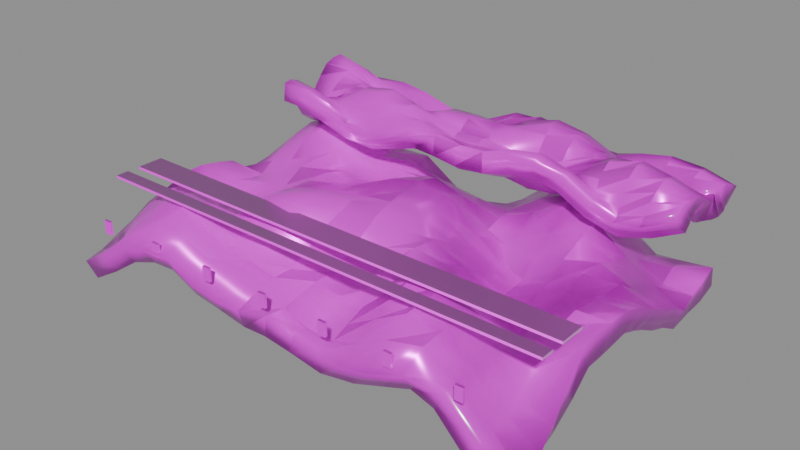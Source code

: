 # Source: model.blend  (saved by Blender 4.5.92; exported with 4.5.12 LTS)
import bpy
from mathutils import Matrix  # noqa: F401  (used for matrix-valued properties, if any)

bpy.ops.wm.read_factory_settings(use_empty=True)
scene = bpy.context.scene
scene.name = 'Empty'

# ---- collections
col_ast_24_003____c = bpy.data.collections.new('AST_24_003_窗帘_C'); scene.collection.children.link(col_ast_24_003____c)

# ---- images (referenced by path relative to the original .blend; pixels are not part of the script)
import os
ASSET_DIR = os.environ.get("B2B_ASSET_DIR", "")  # directory of the original .blend (textures are referenced by path, not embedded)
HERE = os.path.dirname(os.path.abspath(__file__))  # packed textures are extracted next to this script under _unpacked/

def load_image(name, relpath, width, height, colorspace="sRGB"):
    """Load a texture the original file referenced (path relative to the .blend, or extracted next to this script)."""
    p = next((c for c in (os.path.join(HERE, relpath), os.path.join(ASSET_DIR, relpath)) if relpath and os.path.exists(c)), "")
    if p:
        img = bpy.data.images.load(p, check_existing=True)
        img.name = name
    else:  # same state as the original file: an image datablock whose file is absent (Cycles renders it pink)
        img = bpy.data.images.new(name, width, height)
        img.source = "FILE"
        img.filepath = "//" + (relpath or name)
    img.colorspace_settings.name = colorspace
    return img
img_painted_wood_basecolor_png = load_image('painted_wood_basecolor.png', 'painted_wood_basecolor.png', 1024, 1024, 'sRGB')
img_painted_wood_ao_png = load_image('painted_wood_ao.png', 'painted_wood_ao.png', 1024, 1024, 'Non-Color')
img_painted_wood_roughness_png = load_image('painted_wood_roughness.png', 'painted_wood_roughness.png', 1024, 1024, 'Non-Color')
img_painted_wood_metallic_png = load_image('painted_wood_metallic.png', 'painted_wood_metallic.png', 1024, 1024, 'Non-Color')
img_painted_wood_specular_png = load_image('painted_wood_specular.png', 'painted_wood_specular.png', 1024, 1024, 'Non-Color')
img_painted_wood_normal_png = load_image('painted_wood_normal.png', 'painted_wood_normal.png', 1024, 1024, 'Non-Color')
img_painted_wood_height_png = load_image('painted_wood_height.png', 'painted_wood_height.png', 1024, 1024, 'Non-Color')
img_painted_wood_displacement_png = load_image('painted_wood_displacement.png', 'painted_wood_displacement.png', 1024, 1024, 'Non-Color')
img_linen_fabric_basecolor_png = load_image('linen_fabric_basecolor.png', 'linen_fabric_basecolor.png', 1024, 1024, 'sRGB')
img_linen_fabric_ao_png = load_image('linen_fabric_ao.png', 'linen_fabric_ao.png', 1024, 1024, 'Non-Color')
img_linen_fabric_roughness_png = load_image('linen_fabric_roughness.png', 'linen_fabric_roughness.png', 1024, 1024, 'Non-Color')
img_linen_fabric_metallic_png = load_image('linen_fabric_metallic.png', 'linen_fabric_metallic.png', 1024, 1024, 'Non-Color')
img_linen_fabric_specular_png = load_image('linen_fabric_specular.png', 'linen_fabric_specular.png', 1024, 1024, 'Non-Color')
img_linen_fabric_normal_png = load_image('linen_fabric_normal.png', 'linen_fabric_normal.png', 1024, 1024, 'Non-Color')
img_linen_fabric_height_png = load_image('linen_fabric_height.png', 'linen_fabric_height.png', 1024, 1024, 'Non-Color')
img_linen_fabric_displacement_png = load_image('linen_fabric_displacement.png', 'linen_fabric_displacement.png', 1024, 1024, 'Non-Color')

# ---- materials (node trees are filled in below, after node groups)
mat_painted_wood = bpy.data.materials.new('painted_wood')
mat_painted_wood.diffuse_color = (0.6, 0.6, 0.6, 1.0)
mat_linen_fabric = bpy.data.materials.new('linen_fabric')
mat_linen_fabric.diffuse_color = (0.6, 0.6, 0.6, 1.0)

# ---- material node trees
mat_painted_wood.use_nodes = True; mat_painted_wood.node_tree.nodes.clear()
_N = mat_painted_wood.node_tree.nodes; _L = mat_painted_wood.node_tree.links
n0 = _N.new('ShaderNodeOutputMaterial'); n0.name = 'Material Output'; n0.location = (1100, 0)
n1 = _N.new('ShaderNodeBsdfPrincipled'); n1.name = 'Principled BSDF'; n1.location = (760, 0)
n1.inputs[19].default_value = 0.38
n1.inputs[20].default_value = 0.12
n2 = _N.new('ShaderNodeNewGeometry'); n2.name = 'Geometry'; n2.location = (-1300, 0)
n3 = _N.new('ShaderNodeVectorMath'); n3.name = 'Vector Math'; n3.location = (-1080, 0)
n3.operation = 'SCALE'
n3.inputs[3].default_value = 1.8
n4 = _N.new('ShaderNodeTexImage'); n4.name = 'Image Texture'; n4.location = (-820, 520)
n4.label = 'basecolor'
n4.image = img_painted_wood_basecolor_png
n4.projection = 'BOX'
n4.projection_blend = 0.15
n5 = _N.new('ShaderNodeTexImage'); n5.name = 'Image Texture.001'; n5.location = (-820, 300)
n5.label = 'ao'
n5.image = img_painted_wood_ao_png
n5.projection = 'BOX'
n5.projection_blend = 0.15
n6 = _N.new('ShaderNodeTexImage'); n6.name = 'Image Texture.002'; n6.location = (-820, 90)
n6.label = 'roughness'
n6.image = img_painted_wood_roughness_png
n6.projection = 'BOX'
n6.projection_blend = 0.15
n7 = _N.new('ShaderNodeTexImage'); n7.name = 'Image Texture.003'; n7.location = (-820, -120)
n7.label = 'metallic'
n7.image = img_painted_wood_metallic_png
n7.projection = 'BOX'
n7.projection_blend = 0.15
n8 = _N.new('ShaderNodeTexImage'); n8.name = 'Image Texture.004'; n8.location = (-820, -330)
n8.label = 'specular'
n8.image = img_painted_wood_specular_png
n8.projection = 'BOX'
n8.projection_blend = 0.15
n9 = _N.new('ShaderNodeTexImage'); n9.name = 'Image Texture.005'; n9.location = (-820, -540)
n9.label = 'normal'
n9.image = img_painted_wood_normal_png
n9.projection = 'BOX'
n9.projection_blend = 0.15
n10 = _N.new('ShaderNodeTexImage'); n10.name = 'Image Texture.006'; n10.location = (-820, -750)
n10.label = 'height'
n10.image = img_painted_wood_height_png
n10.projection = 'BOX'
n10.projection_blend = 0.15
n11 = _N.new('ShaderNodeTexImage'); n11.name = 'Image Texture.007'; n11.location = (-820, -960)
n11.label = 'displacement'
n11.image = img_painted_wood_displacement_png
n11.projection = 'BOX'
n11.projection_blend = 0.15
n12 = _N.new('ShaderNodeMixRGB'); n12.name = 'Mix (Legacy)'; n12.location = (-260, 480)
n12.blend_type = 'MULTIPLY'
n12.inputs[0].default_value = 0.78
n13 = _N.new('ShaderNodeNormalMap'); n13.name = 'Normal Map'; n13.location = (60, -420)
n13.inputs[0].default_value = 0.3
n14 = _N.new('ShaderNodeBump'); n14.name = 'Bump'; n14.location = (300, -420)
n14.inputs[0].default_value = 0.055
n14.inputs[1].default_value = 0.0025
n15 = _N.new('ShaderNodeDisplacement'); n15.name = 'Displacement'; n15.location = (300, -700)
n15.inputs[2].default_value = 0.012
_L.new(n1.outputs[0], n0.inputs[0])
_L.new(n2.outputs[0], n3.inputs[0])
_L.new(n3.outputs[0], n4.inputs[0])
_L.new(n3.outputs[0], n5.inputs[0])
_L.new(n3.outputs[0], n6.inputs[0])
_L.new(n3.outputs[0], n7.inputs[0])
_L.new(n3.outputs[0], n8.inputs[0])
_L.new(n3.outputs[0], n9.inputs[0])
_L.new(n3.outputs[0], n10.inputs[0])
_L.new(n3.outputs[0], n11.inputs[0])
_L.new(n4.outputs[0], n12.inputs[1])
_L.new(n5.outputs[0], n12.inputs[2])
_L.new(n12.outputs[0], n1.inputs[0])
_L.new(n6.outputs[0], n1.inputs[2])
_L.new(n7.outputs[0], n1.inputs[1])
_L.new(n8.outputs[0], n1.inputs[13])
_L.new(n9.outputs[0], n13.inputs[1])
_L.new(n10.outputs[0], n14.inputs[3])
_L.new(n13.outputs[0], n14.inputs[4])
_L.new(n14.outputs[0], n1.inputs[5])
_L.new(n11.outputs[0], n15.inputs[0])
_L.new(n15.outputs[0], n0.inputs[2])
n0.is_active_output = True
mat_linen_fabric.use_nodes = True; mat_linen_fabric.node_tree.nodes.clear()
_N = mat_linen_fabric.node_tree.nodes; _L = mat_linen_fabric.node_tree.links
n0 = _N.new('ShaderNodeOutputMaterial'); n0.name = 'Material Output'; n0.location = (1100, 0)
n1 = _N.new('ShaderNodeBsdfPrincipled'); n1.name = 'Principled BSDF'; n1.location = (760, 0)
n1.inputs[24].default_value = 0.42
n1.inputs[25].default_value = 0.62
n2 = _N.new('ShaderNodeNewGeometry'); n2.name = 'Geometry'; n2.location = (-1300, 0)
n3 = _N.new('ShaderNodeVectorMath'); n3.name = 'Vector Math'; n3.location = (-1080, 0)
n3.operation = 'SCALE'
n3.inputs[3].default_value = 1.8
n4 = _N.new('ShaderNodeTexImage'); n4.name = 'Image Texture'; n4.location = (-820, 520)
n4.label = 'basecolor'
n4.image = img_linen_fabric_basecolor_png
n4.projection = 'BOX'
n4.projection_blend = 0.15
n5 = _N.new('ShaderNodeTexImage'); n5.name = 'Image Texture.001'; n5.location = (-820, 300)
n5.label = 'ao'
n5.image = img_linen_fabric_ao_png
n5.projection = 'BOX'
n5.projection_blend = 0.15
n6 = _N.new('ShaderNodeTexImage'); n6.name = 'Image Texture.002'; n6.location = (-820, 90)
n6.label = 'roughness'
n6.image = img_linen_fabric_roughness_png
n6.projection = 'BOX'
n6.projection_blend = 0.15
n7 = _N.new('ShaderNodeTexImage'); n7.name = 'Image Texture.003'; n7.location = (-820, -120)
n7.label = 'metallic'
n7.image = img_linen_fabric_metallic_png
n7.projection = 'BOX'
n7.projection_blend = 0.15
n8 = _N.new('ShaderNodeTexImage'); n8.name = 'Image Texture.004'; n8.location = (-820, -330)
n8.label = 'specular'
n8.image = img_linen_fabric_specular_png
n8.projection = 'BOX'
n8.projection_blend = 0.15
n9 = _N.new('ShaderNodeTexImage'); n9.name = 'Image Texture.005'; n9.location = (-820, -540)
n9.label = 'normal'
n9.image = img_linen_fabric_normal_png
n9.projection = 'BOX'
n9.projection_blend = 0.15
n10 = _N.new('ShaderNodeTexImage'); n10.name = 'Image Texture.006'; n10.location = (-820, -750)
n10.label = 'height'
n10.image = img_linen_fabric_height_png
n10.projection = 'BOX'
n10.projection_blend = 0.15
n11 = _N.new('ShaderNodeTexImage'); n11.name = 'Image Texture.007'; n11.location = (-820, -960)
n11.label = 'displacement'
n11.image = img_linen_fabric_displacement_png
n11.projection = 'BOX'
n11.projection_blend = 0.15
n12 = _N.new('ShaderNodeMixRGB'); n12.name = 'Mix (Legacy)'; n12.location = (-260, 480)
n12.blend_type = 'MULTIPLY'
n12.inputs[0].default_value = 0.78
n13 = _N.new('ShaderNodeNormalMap'); n13.name = 'Normal Map'; n13.location = (60, -420)
n13.inputs[0].default_value = 0.62
n14 = _N.new('ShaderNodeBump'); n14.name = 'Bump'; n14.location = (300, -420)
n14.inputs[0].default_value = 0.14
n14.inputs[1].default_value = 0.0025
n15 = _N.new('ShaderNodeDisplacement'); n15.name = 'Displacement'; n15.location = (300, -700)
n15.inputs[2].default_value = 0.012
_L.new(n1.outputs[0], n0.inputs[0])
_L.new(n2.outputs[0], n3.inputs[0])
_L.new(n3.outputs[0], n4.inputs[0])
_L.new(n3.outputs[0], n5.inputs[0])
_L.new(n3.outputs[0], n6.inputs[0])
_L.new(n3.outputs[0], n7.inputs[0])
_L.new(n3.outputs[0], n8.inputs[0])
_L.new(n3.outputs[0], n9.inputs[0])
_L.new(n3.outputs[0], n10.inputs[0])
_L.new(n3.outputs[0], n11.inputs[0])
_L.new(n4.outputs[0], n12.inputs[1])
_L.new(n5.outputs[0], n12.inputs[2])
_L.new(n12.outputs[0], n1.inputs[0])
_L.new(n6.outputs[0], n1.inputs[2])
_L.new(n7.outputs[0], n1.inputs[1])
_L.new(n8.outputs[0], n1.inputs[13])
_L.new(n9.outputs[0], n13.inputs[1])
_L.new(n10.outputs[0], n14.inputs[3])
_L.new(n13.outputs[0], n14.inputs[4])
_L.new(n14.outputs[0], n1.inputs[5])
_L.new(n11.outputs[0], n15.inputs[0])
_L.new(n15.outputs[0], n0.inputs[2])
n0.is_active_output = True

# ---- meshes
me_ast_24_003____c_p00_cloth_mesh = bpy.data.meshes.new('AST_24_003_窗帘_C_p00_cloth_mesh')
me_ast_24_003____c_p00_cloth_mesh.from_pydata([(-0.18, -0.12, -0.04619), (-0.18, -0.105, -0.04256), (-0.18, -0.09, -0.03595), (-0.18, -0.075, -0.02978), (-0.18, -0.06, -0.02131), (-0.18, -0.045, -0.01686), (-0.18, -0.03, -0.00912), (-0.18, -0.015, -0.007352), (-0.18, 0.0, -0.01007), (-0.18, 0.015, -0.01448), (-0.18, 0.03, -0.02533), (-0.18, 0.045, -0.02848), (-0.18, 0.06, -0.02678), (-0.18, 0.075, -0.02666), (-0.18, 0.09, -0.02856), (-0.18, 0.105, -0.0245), (-0.18, 0.12, -0.02635), (-0.1575, -0.12, -0.03306), (-0.1575, -0.105, -0.02986), (-0.1575, -0.09, -0.01969), (-0.1575, -0.075, -0.00988), (-0.1575, -0.06, -0.005863), (-0.1575, -0.045, -0.007385), (-0.1575, -0.03, -0.01424), (-0.1575, -0.015, -0.019), (-0.1575, 0.0, -0.01851), (-0.1575, 0.015, -0.02336), (-0.1575, 0.03, -0.02515), (-0.1575, 0.045, -0.01748), (-0.1575, 0.06, -0.009956), (-0.1575, 0.075, -0.00302), (-0.1575, 0.09, 0.0007697), (-0.1575, 0.105, -0.0005842), (-0.1575, 0.12, -0.008305), (-0.135, -0.12, -0.01829), (-0.135, -0.105, -0.009992), (-0.135, -0.09, -0.001534), (-0.135, -0.075, 0.001531), (-0.135, -0.06, -0.002213), (-0.135, -0.045, -0.01139), (-0.135, -0.03, -0.02126), (-0.135, -0.015, -0.02671), (-0.135, 0.0, -0.02116), (-0.135, 0.015, -0.02037), (-0.135, 0.03, -0.01623), (-0.135, 0.045, -0.009756), (-0.135, 0.06, 0.003967), (-0.135, 0.075, 0.005471), (-0.135, 0.09, 0.008607), (-0.135, 0.105, 0.002564), (-0.135, 0.12, -0.005795), (-0.1125, -0.12, -0.01125), (-0.1125, -0.105, -7.396e-05), (-0.1125, -0.09, 0.00426), (-0.1125, -0.075, 0.004271), (-0.1125, -0.06, -0.004759), (-0.1125, -0.045, -0.01615), (-0.1125, -0.03, -0.01981), (-0.1125, -0.015, -0.022), (-0.1125, 0.0, -0.01831), (-0.1125, 0.015, -0.01501), (-0.1125, 0.03, -0.005615), (-0.1125, 0.045, -0.003881), (-0.1125, 0.06, -0.003114), (-0.1125, 0.075, -0.0004889), (-0.1125, 0.09, 0.001675), (-0.1125, 0.105, -0.004742), (-0.1125, 0.12, -0.01258), (-0.09, -0.12, -0.009629), (-0.09, -0.105, -0.003185), (-0.09, -0.09, -0.004164), (-0.09, -0.075, -0.004511), (-0.09, -0.06, -0.005527), (-0.09, -0.045, -0.005831), (-0.09, -0.03, -0.005535), (-0.09, -0.015, -0.006468), (-0.09, 0.0, -0.005384), (-0.09, 0.015, -0.005621), (-0.09, 0.03, -0.004829), (-0.09, 0.045, -0.00781), (-0.09, 0.06, -0.01164), (-0.09, 0.075, -0.01215), (-0.09, 0.09, -0.009866), (-0.09, 0.105, -0.01228), (-0.09, 0.12, -0.01495), (-0.0675, -0.12, -0.02003), (-0.0675, -0.105, -0.01041), (-0.0675, -0.09, -0.01084), (-0.0675, -0.075, -0.01079), (-0.0675, -0.06, 6.1e-05), (-0.0675, -0.045, 0.01176), (-0.0675, -0.03, 0.01034), (-0.0675, -0.015, 0.006205), (-0.0675, 0.0, 0.002494), (-0.0675, 0.015, -0.002023), (-0.0675, 0.03, -0.007804), (-0.0675, 0.045, -0.0121), (-0.0675, 0.06, -0.01713), (-0.0675, 0.075, -0.01926), (-0.0675, 0.09, -0.01651), (-0.0675, 0.105, -0.01418), (-0.0675, 0.12, -0.01384), (-0.045, -0.12, -0.02336), (-0.045, -0.105, -0.01369), (-0.045, -0.09, -0.01151), (-0.045, -0.075, -0.007971), (-0.045, -0.06, 0.002301), (-0.045, -0.045, 0.01412), (-0.045, -0.03, 0.01338), (-0.045, -0.015, 0.01076), (-0.045, 0.0, 0.005637), (-0.045, 0.015, 0.003866), (-0.045, 0.03, -0.0006523), (-0.045, 0.045, -0.003602), (-0.045, 0.06, -0.01325), (-0.045, 0.075, -0.01712), (-0.045, 0.09, -0.0178), (-0.045, 0.105, -0.02255), (-0.045, 0.12, -0.02944), (-0.0225, -0.12, -0.02524), (-0.0225, -0.105, -0.01852), (-0.0225, -0.09, -0.01544), (-0.0225, -0.075, -0.01482), (-0.0225, -0.06, -0.007138), (-0.0225, -0.045, 0.003418), (-0.0225, -0.03, 0.007563), (-0.0225, -0.015, 0.01066), (-0.0225, 0.0, 0.007421), (-0.0225, 0.015, 0.005335), (-0.0225, 0.03, 0.01029), (-0.0225, 0.045, 0.005938), (-0.0225, 0.06, -0.00164), (-0.0225, 0.075, -0.01367), (-0.0225, 0.09, -0.02053), (-0.0225, 0.105, -0.03321), (-0.0225, 0.12, -0.04208), (0.0, -0.12, -0.02154), (0.0, -0.105, -0.02269), (0.0, -0.09, -0.01906), (0.0, -0.075, -0.01655), (0.0, -0.06, -0.01579), (0.0, -0.045, -0.007871), (0.0, -0.03, -0.001023), (0.0, -0.015, 0.007589), (0.0, 0.0, 0.01121), (0.0, 0.015, 0.01372), (0.0, 0.03, 0.01539), (0.0, 0.045, 0.01254), (0.0, 0.06, 0.002236), (0.0, 0.075, -0.007453), (0.0, 0.09, -0.02127), (0.0, 0.105, -0.03398), (0.0, 0.12, -0.04253), (0.0225, -0.12, -0.02314), (0.0225, -0.105, -0.03037), (0.0225, -0.09, -0.02664), (0.0225, -0.075, -0.01883), (0.0225, -0.06, -0.01954), (0.0225, -0.045, -0.01496), (0.0225, -0.03, -0.002211), (0.0225, -0.015, 0.003694), (0.0225, 0.0, 0.00723), (0.0225, 0.015, 0.009965), (0.0225, 0.03, 0.01115), (0.0225, 0.045, 0.005524), (0.0225, 0.06, -0.00122), (0.0225, 0.075, -0.01014), (0.0225, 0.09, -0.02044), (0.0225, 0.105, -0.0278), (0.0225, 0.12, -0.03072), (0.045, -0.12, -0.02888), (0.045, -0.105, -0.02851), (0.045, -0.09, -0.02333), (0.045, -0.075, -0.01802), (0.045, -0.06, -0.01037), (0.045, -0.045, -0.001315), (0.045, -0.03, 0.003724), (0.045, -0.015, 0.003722), (0.045, 0.0, -0.002523), (0.045, 0.015, -0.005097), (0.045, 0.03, -0.008427), (0.045, 0.045, -0.01125), (0.045, 0.06, -0.009625), (0.045, 0.075, -0.01044), (0.045, 0.09, -0.012), (0.045, 0.105, -0.01133), (0.045, 0.12, -0.01011), (0.0675, -0.12, -0.02778), (0.0675, -0.105, -0.01942), (0.0675, -0.09, -0.01098), (0.0675, -0.075, -0.004198), (0.0675, -0.06, 0.001624), (0.0675, -0.045, 0.003831), (0.0675, -0.03, -0.001284), (0.0675, -0.015, -0.007838), (0.0675, 0.0, -0.01694), (0.0675, 0.015, -0.02129), (0.0675, 0.03, -0.02332), (0.0675, 0.045, -0.01815), (0.0675, 0.06, -0.01238), (0.0675, 0.075, -0.004022), (0.0675, 0.09, 0.001948), (0.0675, 0.105, 0.003786), (0.0675, 0.12, 0.001428), (0.09, -0.12, -0.02124), (0.09, -0.105, -0.007369), (0.09, -0.09, 0.001364), (0.09, -0.075, 0.002381), (0.09, -0.06, 0.006046), (0.09, -0.045, 0.001921), (0.09, -0.03, -0.01559), (0.09, -0.015, -0.02749), (0.09, 0.0, -0.02843), (0.09, 0.015, -0.02865), (0.09, 0.03, -0.02824), (0.09, 0.045, -0.01658), (0.09, 0.06, -0.00488), (0.09, 0.075, 0.007495), (0.09, 0.09, 0.01027), (0.09, 0.105, 0.007402), (0.09, 0.12, -0.001877), (0.1125, -0.12, -0.01269), (0.1125, -0.105, -0.002476), (0.1125, -0.09, 3.337e-07), (0.1125, -0.075, -0.001617), (0.1125, -0.06, -0.002924), (0.1125, -0.045, -0.009387), (0.1125, -0.03, -0.02466), (0.1125, -0.015, -0.03107), (0.1125, 0.0, -0.02939), (0.1125, 0.015, -0.02578), (0.1125, 0.03, -0.02175), (0.1125, 0.045, -0.01108), (0.1125, 0.06, -0.001389), (0.1125, 0.075, 0.003862), (0.1125, 0.09, -0.001495), (0.1125, 0.105, -0.007176), (0.1125, 0.12, -0.017), (0.135, -0.12, -0.01569), (0.135, -0.105, -0.01555), (0.135, -0.09, -0.01593), (0.135, -0.075, -0.0151), (0.135, -0.06, -0.0141), (0.135, -0.045, -0.01836), (0.135, -0.03, -0.01751), (0.135, -0.015, -0.02041), (0.135, 0.0, -0.01862), (0.135, 0.015, -0.01606), (0.135, 0.03, -0.008764), (0.135, 0.045, -0.007319), (0.135, 0.06, -0.01174), (0.135, 0.075, -0.0145), (0.135, 0.09, -0.02133), (0.135, 0.105, -0.02595), (0.135, 0.12, -0.0316), (0.1575, -0.12, -0.0358), (0.1575, -0.105, -0.03869), (0.1575, -0.09, -0.03555), (0.1575, -0.075, -0.03241), (0.1575, -0.06, -0.02048), (0.1575, -0.045, -0.01277), (0.1575, -0.03, -0.008554), (0.1575, -0.015, -0.005778), (0.1575, 0.0, -0.005458), (0.1575, 0.015, -0.009102), (0.1575, 0.03, -0.00848), (0.1575, 0.045, -0.0179), (0.1575, 0.06, -0.02337), (0.1575, 0.075, -0.02897), (0.1575, 0.09, -0.03335), (0.1575, 0.105, -0.02838), (0.1575, 0.12, -0.02984), (0.18, -0.12, -0.05394), (0.18, -0.105, -0.05579), (0.18, -0.09, -0.04976), (0.18, -0.075, -0.03844), (0.18, -0.06, -0.0238), (0.18, -0.045, -0.006844), (0.18, -0.03, -0.0057), (0.18, -0.015, -0.005158), (0.18, 0.0, -0.003982), (0.18, 0.015, -0.009537), (0.18, 0.03, -0.0167), (0.18, 0.045, -0.02475), (0.18, 0.06, -0.02996), (0.18, 0.075, -0.03847), (0.18, 0.09, -0.03411), (0.18, 0.105, -0.03184), (0.18, 0.12, -0.02647)], [], [(0, 17, 18, 1), (1, 18, 19, 2), (2, 19, 20, 3), (3, 20, 21, 4), (4, 21, 22, 5), (5, 22, 23, 6), (6, 23, 24, 7), (7, 24, 25, 8), (8, 25, 26, 9), (9, 26, 27, 10), (10, 27, 28, 11), (11, 28, 29, 12), (12, 29, 30, 13), (13, 30, 31, 14), (14, 31, 32, 15), (15, 32, 33, 16), (17, 34, 35, 18), (18, 35, 36, 19), (19, 36, 37, 20), (20, 37, 38, 21), (21, 38, 39, 22), (22, 39, 40, 23), (23, 40, 41, 24), (24, 41, 42, 25), (25, 42, 43, 26), (26, 43, 44, 27), (27, 44, 45, 28), (28, 45, 46, 29), (29, 46, 47, 30), (30, 47, 48, 31), (31, 48, 49, 32), (32, 49, 50, 33), (34, 51, 52, 35), (35, 52, 53, 36), (36, 53, 54, 37), (37, 54, 55, 38), (38, 55, 56, 39), (39, 56, 57, 40), (40, 57, 58, 41), (41, 58, 59, 42), (42, 59, 60, 43), (43, 60, 61, 44), (44, 61, 62, 45), (45, 62, 63, 46), (46, 63, 64, 47), (47, 64, 65, 48), (48, 65, 66, 49), (49, 66, 67, 50), (51, 68, 69, 52), (52, 69, 70, 53), (53, 70, 71, 54), (54, 71, 72, 55), (55, 72, 73, 56), (56, 73, 74, 57), (57, 74, 75, 58), (58, 75, 76, 59), (59, 76, 77, 60), (60, 77, 78, 61), (61, 78, 79, 62), (62, 79, 80, 63), (63, 80, 81, 64), (64, 81, 82, 65), (65, 82, 83, 66), (66, 83, 84, 67), (68, 85, 86, 69), (69, 86, 87, 70), (70, 87, 88, 71), (71, 88, 89, 72), (72, 89, 90, 73), (73, 90, 91, 74), (74, 91, 92, 75), (75, 92, 93, 76), (76, 93, 94, 77), (77, 94, 95, 78), (78, 95, 96, 79), (79, 96, 97, 80), (80, 97, 98, 81), (81, 98, 99, 82), (82, 99, 100, 83), (83, 100, 101, 84), (85, 102, 103, 86), (86, 103, 104, 87), (87, 104, 105, 88), (88, 105, 106, 89), (89, 106, 107, 90), (90, 107, 108, 91), (91, 108, 109, 92), (92, 109, 110, 93), (93, 110, 111, 94), (94, 111, 112, 95), (95, 112, 113, 96), (96, 113, 114, 97), (97, 114, 115, 98), (98, 115, 116, 99), (99, 116, 117, 100), (100, 117, 118, 101), (102, 119, 120, 103), (103, 120, 121, 104), (104, 121, 122, 105), (105, 122, 123, 106), (106, 123, 124, 107), (107, 124, 125, 108), (108, 125, 126, 109), (109, 126, 127, 110), (110, 127, 128, 111), (111, 128, 129, 112), (112, 129, 130, 113), (113, 130, 131, 114), (114, 131, 132, 115), (115, 132, 133, 116), (116, 133, 134, 117), (117, 134, 135, 118), (119, 136, 137, 120), (120, 137, 138, 121), (121, 138, 139, 122), (122, 139, 140, 123), (123, 140, 141, 124), (124, 141, 142, 125), (125, 142, 143, 126), (126, 143, 144, 127), (127, 144, 145, 128), (128, 145, 146, 129), (129, 146, 147, 130), (130, 147, 148, 131), (131, 148, 149, 132), (132, 149, 150, 133), (133, 150, 151, 134), (134, 151, 152, 135), (136, 153, 154, 137), (137, 154, 155, 138), (138, 155, 156, 139), (139, 156, 157, 140), (140, 157, 158, 141), (141, 158, 159, 142), (142, 159, 160, 143), (143, 160, 161, 144), (144, 161, 162, 145), (145, 162, 163, 146), (146, 163, 164, 147), (147, 164, 165, 148), (148, 165, 166, 149), (149, 166, 167, 150), (150, 167, 168, 151), (151, 168, 169, 152), (153, 170, 171, 154), (154, 171, 172, 155), (155, 172, 173, 156), (156, 173, 174, 157), (157, 174, 175, 158), (158, 175, 176, 159), (159, 176, 177, 160), (160, 177, 178, 161), (161, 178, 179, 162), (162, 179, 180, 163), (163, 180, 181, 164), (164, 181, 182, 165), (165, 182, 183, 166), (166, 183, 184, 167), (167, 184, 185, 168), (168, 185, 186, 169), (170, 187, 188, 171), (171, 188, 189, 172), (172, 189, 190, 173), (173, 190, 191, 174), (174, 191, 192, 175), (175, 192, 193, 176), (176, 193, 194, 177), (177, 194, 195, 178), (178, 195, 196, 179), (179, 196, 197, 180), (180, 197, 198, 181), (181, 198, 199, 182), (182, 199, 200, 183), (183, 200, 201, 184), (184, 201, 202, 185), (185, 202, 203, 186), (187, 204, 205, 188), (188, 205, 206, 189), (189, 206, 207, 190), (190, 207, 208, 191), (191, 208, 209, 192), (192, 209, 210, 193), (193, 210, 211, 194), (194, 211, 212, 195), (195, 212, 213, 196), (196, 213, 214, 197), (197, 214, 215, 198), (198, 215, 216, 199), (199, 216, 217, 200), (200, 217, 218, 201), (201, 218, 219, 202), (202, 219, 220, 203), (204, 221, 222, 205), (205, 222, 223, 206), (206, 223, 224, 207), (207, 224, 225, 208), (208, 225, 226, 209), (209, 226, 227, 210), (210, 227, 228, 211), (211, 228, 229, 212), (212, 229, 230, 213), (213, 230, 231, 214), (214, 231, 232, 215), (215, 232, 233, 216), (216, 233, 234, 217), (217, 234, 235, 218), (218, 235, 236, 219), (219, 236, 237, 220), (221, 238, 239, 222), (222, 239, 240, 223), (223, 240, 241, 224), (224, 241, 242, 225), (225, 242, 243, 226), (226, 243, 244, 227), (227, 244, 245, 228), (228, 245, 246, 229), (229, 246, 247, 230), (230, 247, 248, 231), (231, 248, 249, 232), (232, 249, 250, 233), (233, 250, 251, 234), (234, 251, 252, 235), (235, 252, 253, 236), (236, 253, 254, 237), (238, 255, 256, 239), (239, 256, 257, 240), (240, 257, 258, 241), (241, 258, 259, 242), (242, 259, 260, 243), (243, 260, 261, 244), (244, 261, 262, 245), (245, 262, 263, 246), (246, 263, 264, 247), (247, 264, 265, 248), (248, 265, 266, 249), (249, 266, 267, 250), (250, 267, 268, 251), (251, 268, 269, 252), (252, 269, 270, 253), (253, 270, 271, 254), (255, 272, 273, 256), (256, 273, 274, 257), (257, 274, 275, 258), (258, 275, 276, 259), (259, 276, 277, 260), (260, 277, 278, 261), (261, 278, 279, 262), (262, 279, 280, 263), (263, 280, 281, 264), (264, 281, 282, 265), (265, 282, 283, 266), (266, 283, 284, 267), (267, 284, 285, 268), (268, 285, 286, 269), (269, 286, 287, 270), (270, 287, 288, 271)])
me_ast_24_003____c_p00_cloth_mesh.polygons.foreach_set('use_smooth', [True] * 256)
me_ast_24_003____c_p00_cloth_mesh.materials.append(mat_painted_wood)
me_ast_24_003____c_p00_cloth_mesh.update()
me_ast_24_003____c_p01_cloth_mesh = bpy.data.meshes.new('AST_24_003_窗帘_C_p01_cloth_mesh')
me_ast_24_003____c_p01_cloth_mesh.from_pydata([(-0.17, -0.0375, 0.008882), (-0.17, -0.03281, 0.01031), (-0.17, -0.02812, 0.008772), (-0.17, -0.02344, 0.00195), (-0.17, -0.01875, -0.001886), (-0.17, -0.01406, -0.0103), (-0.17, -0.009375, -0.01502), (-0.17, -0.004688, -0.01412), (-0.17, 0.0, -0.008692), (-0.17, 0.004688, -0.0004357), (-0.17, 0.009375, 0.006497), (-0.17, 0.01406, 0.01336), (-0.17, 0.01875, 0.01576), (-0.17, 0.02344, 0.01689), (-0.17, 0.02812, 0.01345), (-0.17, 0.03281, 0.006764), (-0.17, 0.0375, -0.003491), (-0.1488, -0.0375, 0.00843), (-0.1488, -0.03281, 0.00672), (-0.1488, -0.02812, 0.005019), (-0.1488, -0.02344, -0.001287), (-0.1488, -0.01875, -0.003717), (-0.1488, -0.01406, -0.008101), (-0.1488, -0.009375, -0.01288), (-0.1488, -0.004688, -0.00765), (-0.1488, 0.0, -0.0009947), (-0.1488, 0.004688, 0.003837), (-0.1488, 0.009375, 0.007896), (-0.1488, 0.01406, 0.01086), (-0.1488, 0.01875, 0.01166), (-0.1488, 0.02344, 0.01105), (-0.1488, 0.02812, 0.008112), (-0.1488, 0.03281, 0.0007067), (-0.1488, 0.0375, -0.003412), (-0.1275, -0.0375, 0.00233), (-0.1275, -0.03281, -0.0001476), (-0.1275, -0.02812, -0.001884), (-0.1275, -0.02344, -0.0016), (-0.1275, -0.01875, -0.001263), (-0.1275, -0.01406, 0.0001304), (-0.1275, -0.009375, 0.0002176), (-0.1275, -0.004688, 0.003394), (-0.1275, 0.0, 0.005216), (-0.1275, 0.004688, 0.005122), (-0.1275, 0.009375, 0.002597), (-0.1275, 0.01406, -0.0002805), (-0.1275, 0.01875, -0.003775), (-0.1275, 0.02344, -0.002848), (-0.1275, 0.02812, -0.002277), (-0.1275, 0.03281, -0.0002061), (-0.1275, 0.0375, 0.001474), (-0.1063, -0.0375, -0.007231), (-0.1063, -0.03281, -0.006075), (-0.1063, -0.02812, -0.003215), (-0.1063, -0.02344, 0.002529), (-0.1063, -0.01875, 0.007185), (-0.1063, -0.01406, 0.01067), (-0.1063, -0.009375, 0.01178), (-0.1063, -0.004688, 0.009983), (-0.1063, 0.0, 0.006016), (-0.1063, 0.004688, 0.0003933), (-0.1063, 0.009375, -0.005324), (-0.1063, 0.01406, -0.01094), (-0.1063, 0.01875, -0.014), (-0.1063, 0.02344, -0.01069), (-0.1063, 0.02812, -0.00557), (-0.1063, 0.03281, 0.0004443), (-0.1063, 0.0375, 0.006153), (-0.085, -0.0375, -0.01228), (-0.085, -0.03281, -0.00636), (-0.085, -0.02812, -0.001298), (-0.085, -0.02344, 0.00577), (-0.085, -0.01875, 0.01121), (-0.085, -0.01406, 0.0147), (-0.085, -0.009375, 0.01518), (-0.085, -0.004688, 0.009015), (-0.085, 0.0, 0.0001251), (-0.085, 0.004688, -0.004352), (-0.085, 0.009375, -0.008743), (-0.085, 0.01406, -0.01316), (-0.085, 0.01875, -0.01392), (-0.085, 0.02344, -0.01056), (-0.085, 0.02812, -0.004767), (-0.085, 0.03281, -0.002269), (-0.085, 0.0375, 0.003237), (-0.06375, -0.0375, -0.00697), (-0.06375, -0.03281, 0.0004208), (-0.06375, -0.02812, 0.00445), (-0.06375, -0.02344, 0.007361), (-0.06375, -0.01875, 0.01035), (-0.06375, -0.01406, 0.01019), (-0.06375, -0.009375, 0.008524), (-0.06375, -0.004688, 0.003505), (-0.06375, 0.0, -0.0007718), (-0.06375, 0.004688, -0.003122), (-0.06375, 0.009375, -0.004747), (-0.06375, 0.01406, -0.005568), (-0.06375, 0.01875, -0.008416), (-0.06375, 0.02344, -0.009139), (-0.06375, 0.02812, -0.008806), (-0.06375, 0.03281, -0.007254), (-0.06375, 0.0375, -0.003332), (-0.0425, -0.0375, 0.0008606), (-0.0425, -0.03281, 0.004776), (-0.0425, -0.02812, 0.007106), (-0.0425, -0.02344, 0.003955), (-0.0425, -0.01875, 0.001988), (-0.0425, -0.01406, 0.0002114), (-0.0425, -0.009375, 0.0004354), (-0.0425, -0.004688, 0.0005084), (-0.0425, 0.0, 0.003607), (-0.0425, 0.004688, 0.0044), (-0.0425, 0.009375, 0.003527), (-0.0425, 0.01406, 0.002642), (-0.0425, 0.01875, -0.00204), (-0.0425, 0.02344, -0.008695), (-0.0425, 0.02812, -0.01224), (-0.0425, 0.03281, -0.01249), (-0.0425, 0.0375, -0.007548), (-0.02125, -0.0375, 0.003414), (-0.02125, -0.03281, 0.002767), (-0.02125, -0.02812, 0.0003924), (-0.02125, -0.02344, -0.002657), (-0.02125, -0.01875, -0.005334), (-0.02125, -0.01406, -0.004685), (-0.02125, -0.009375, -0.002364), (-0.02125, -0.004688, -0.001649), (-0.02125, 0.0, 0.002133), (-0.02125, 0.004688, 0.004959), (-0.02125, 0.009375, 0.004583), (-0.02125, 0.01406, 0.002821), (-0.02125, 0.01875, -0.001496), (-0.02125, 0.02344, -0.007811), (-0.02125, 0.02812, -0.01015), (-0.02125, 0.03281, -0.008717), (-0.02125, 0.0375, -0.003479), (0.0, -0.0375, 0.001814), (0.0, -0.03281, -0.001565), (0.0, -0.02812, -0.004178), (0.0, -0.02344, -0.00607), (0.0, -0.01875, -0.004231), (0.0, -0.01406, -0.004238), (0.0, -0.009375, -0.002476), (0.0, -0.004688, -0.002835), (0.0, 0.0, -0.004014), (0.0, 0.004688, 0.00087), (0.0, 0.009375, 0.004581), (0.0, 0.01406, 0.0006182), (0.0, 0.01875, -0.002318), (0.0, 0.02344, -0.004064), (0.0, 0.02812, -0.003527), (0.0, 0.03281, 0.001793), (0.0, 0.0375, 0.004095), (0.02125, -0.0375, 0.002522), (0.02125, -0.03281, 0.001106), (0.02125, -0.02812, -0.001332), (0.02125, -0.02344, -0.003945), (0.02125, -0.01875, -0.003918), (0.02125, -0.01406, -0.005831), (0.02125, -0.009375, -0.008384), (0.02125, -0.004688, -0.008232), (0.02125, 0.0, -0.008864), (0.02125, 0.004688, -0.004774), (0.02125, 0.009375, 0.002034), (0.02125, 0.01406, 0.003102), (0.02125, 0.01875, 0.005062), (0.02125, 0.02344, 0.007043), (0.02125, 0.02812, 0.006182), (0.02125, 0.03281, 0.006537), (0.02125, 0.0375, 0.003009), (0.0425, -0.0375, 0.007184), (0.0425, -0.03281, 0.008149), (0.0425, -0.02812, 0.004907), (0.0425, -0.02344, 0.001388), (0.0425, -0.01875, -0.002136), (0.0425, -0.01406, -0.008943), (0.0425, -0.009375, -0.013), (0.0425, -0.004688, -0.01325), (0.0425, 0.0, -0.01059), (0.0425, 0.004688, -0.005169), (0.0425, 0.009375, 0.001249), (0.0425, 0.01406, 0.007225), (0.0425, 0.01875, 0.01152), (0.0425, 0.02344, 0.01253), (0.0425, 0.02812, 0.009204), (0.0425, 0.03281, 0.002953), (0.0425, 0.0375, -0.003855), (0.06375, -0.0375, 0.008963), (0.06375, -0.03281, 0.01164), (0.06375, -0.02812, 0.008355), (0.06375, -0.02344, 0.002045), (0.06375, -0.01875, -0.002995), (0.06375, -0.01406, -0.008279), (0.06375, -0.009375, -0.01031), (0.06375, -0.004688, -0.01043), (0.06375, 0.0, -0.008935), (0.06375, 0.004688, -0.002409), (0.06375, 0.009375, 0.004665), (0.06375, 0.01406, 0.01005), (0.06375, 0.01875, 0.00964), (0.06375, 0.02344, 0.008184), (0.06375, 0.02812, 0.004048), (0.06375, 0.03281, -0.003041), (0.06375, 0.0375, -0.007119), (0.085, -0.0375, 0.00555), (0.085, -0.03281, 0.005827), (0.085, -0.02812, 0.002367), (0.085, -0.02344, -0.0001678), (0.085, -0.01875, -0.002077), (0.085, -0.01406, -0.00246), (0.085, -0.009375, -0.001137), (0.085, -0.004688, 0.0002508), (0.085, 0.0, -0.0005805), (0.085, 0.004688, 0.002354), (0.085, 0.009375, 0.004861), (0.085, 0.01406, 0.002621), (0.085, 0.01875, 0.000664), (0.085, 0.02344, -0.0008727), (0.085, 0.02812, -0.004351), (0.085, 0.03281, -0.006464), (0.085, 0.0375, -0.005773), (0.1063, -0.0375, -0.005637), (0.1063, -0.03281, -0.006663), (0.1063, -0.02812, -0.006194), (0.1063, -0.02344, -0.002125), (0.1063, -0.01875, 0.003101), (0.1063, -0.01406, 0.006055), (0.1063, -0.009375, 0.01014), (0.1063, -0.004688, 0.01062), (0.1063, 0.0, 0.007413), (0.1063, 0.004688, 0.002467), (0.1063, 0.009375, -0.001732), (0.1063, 0.01406, -0.007993), (0.1063, 0.01875, -0.01235), (0.1063, 0.02344, -0.01043), (0.1063, 0.02812, -0.008747), (0.1063, 0.03281, -0.001865), (0.1063, 0.0375, 0.002189), (0.1275, -0.0375, -0.01424), (0.1275, -0.03281, -0.01121), (0.1275, -0.02812, -0.00518), (0.1275, -0.02344, 0.003384), (0.1275, -0.01875, 0.01087), (0.1275, -0.01406, 0.01503), (0.1275, -0.009375, 0.01574), (0.1275, -0.004688, 0.01212), (0.1275, 0.0, 0.006094), (0.1275, 0.004688, -0.002159), (0.1275, 0.009375, -0.009298), (0.1275, 0.01406, -0.01531), (0.1275, 0.01875, -0.01634), (0.1275, 0.02344, -0.01107), (0.1275, 0.02812, -0.00474), (0.1275, 0.03281, 0.002397), (0.1275, 0.0375, 0.006002), (0.1488, -0.0375, -0.009212), (0.1488, -0.03281, -0.00335), (0.1488, -0.02812, 0.004303), (0.1488, -0.02344, 0.009079), (0.1488, -0.01875, 0.01418), (0.1488, -0.01406, 0.01305), (0.1488, -0.009375, 0.01014), (0.1488, -0.004688, 0.006647), (0.1488, 0.0, 0.00222), (0.1488, 0.004688, -0.003964), (0.1488, 0.009375, -0.01037), (0.1488, 0.01406, -0.01266), (0.1488, 0.01875, -0.01237), (0.1488, 0.02344, -0.004891), (0.1488, 0.02812, -0.000429), (0.1488, 0.03281, 0.001657), (0.1488, 0.0375, 0.002076), (0.17, -0.0375, 0.001313), (0.17, -0.03281, 0.005255), (0.17, -0.02812, 0.008394), (0.17, -0.02344, 0.009113), (0.17, -0.01875, 0.009105), (0.17, -0.01406, 0.005166), (0.17, -0.009375, 0.001004), (0.17, -0.004688, -0.0008789), (0.17, 0.0, -0.001469), (0.17, 0.004688, -0.002476), (0.17, 0.009375, -0.003228), (0.17, 0.01406, -0.003435), (0.17, 0.01875, -0.003294), (0.17, 0.02344, 0.0003617), (0.17, 0.02812, 3.882e-05), (0.17, 0.03281, -0.002119), (0.17, 0.0375, -0.004683)], [], [(0, 17, 18, 1), (1, 18, 19, 2), (2, 19, 20, 3), (3, 20, 21, 4), (4, 21, 22, 5), (5, 22, 23, 6), (6, 23, 24, 7), (7, 24, 25, 8), (8, 25, 26, 9), (9, 26, 27, 10), (10, 27, 28, 11), (11, 28, 29, 12), (12, 29, 30, 13), (13, 30, 31, 14), (14, 31, 32, 15), (15, 32, 33, 16), (17, 34, 35, 18), (18, 35, 36, 19), (19, 36, 37, 20), (20, 37, 38, 21), (21, 38, 39, 22), (22, 39, 40, 23), (23, 40, 41, 24), (24, 41, 42, 25), (25, 42, 43, 26), (26, 43, 44, 27), (27, 44, 45, 28), (28, 45, 46, 29), (29, 46, 47, 30), (30, 47, 48, 31), (31, 48, 49, 32), (32, 49, 50, 33), (34, 51, 52, 35), (35, 52, 53, 36), (36, 53, 54, 37), (37, 54, 55, 38), (38, 55, 56, 39), (39, 56, 57, 40), (40, 57, 58, 41), (41, 58, 59, 42), (42, 59, 60, 43), (43, 60, 61, 44), (44, 61, 62, 45), (45, 62, 63, 46), (46, 63, 64, 47), (47, 64, 65, 48), (48, 65, 66, 49), (49, 66, 67, 50), (51, 68, 69, 52), (52, 69, 70, 53), (53, 70, 71, 54), (54, 71, 72, 55), (55, 72, 73, 56), (56, 73, 74, 57), (57, 74, 75, 58), (58, 75, 76, 59), (59, 76, 77, 60), (60, 77, 78, 61), (61, 78, 79, 62), (62, 79, 80, 63), (63, 80, 81, 64), (64, 81, 82, 65), (65, 82, 83, 66), (66, 83, 84, 67), (68, 85, 86, 69), (69, 86, 87, 70), (70, 87, 88, 71), (71, 88, 89, 72), (72, 89, 90, 73), (73, 90, 91, 74), (74, 91, 92, 75), (75, 92, 93, 76), (76, 93, 94, 77), (77, 94, 95, 78), (78, 95, 96, 79), (79, 96, 97, 80), (80, 97, 98, 81), (81, 98, 99, 82), (82, 99, 100, 83), (83, 100, 101, 84), (85, 102, 103, 86), (86, 103, 104, 87), (87, 104, 105, 88), (88, 105, 106, 89), (89, 106, 107, 90), (90, 107, 108, 91), (91, 108, 109, 92), (92, 109, 110, 93), (93, 110, 111, 94), (94, 111, 112, 95), (95, 112, 113, 96), (96, 113, 114, 97), (97, 114, 115, 98), (98, 115, 116, 99), (99, 116, 117, 100), (100, 117, 118, 101), (102, 119, 120, 103), (103, 120, 121, 104), (104, 121, 122, 105), (105, 122, 123, 106), (106, 123, 124, 107), (107, 124, 125, 108), (108, 125, 126, 109), (109, 126, 127, 110), (110, 127, 128, 111), (111, 128, 129, 112), (112, 129, 130, 113), (113, 130, 131, 114), (114, 131, 132, 115), (115, 132, 133, 116), (116, 133, 134, 117), (117, 134, 135, 118), (119, 136, 137, 120), (120, 137, 138, 121), (121, 138, 139, 122), (122, 139, 140, 123), (123, 140, 141, 124), (124, 141, 142, 125), (125, 142, 143, 126), (126, 143, 144, 127), (127, 144, 145, 128), (128, 145, 146, 129), (129, 146, 147, 130), (130, 147, 148, 131), (131, 148, 149, 132), (132, 149, 150, 133), (133, 150, 151, 134), (134, 151, 152, 135), (136, 153, 154, 137), (137, 154, 155, 138), (138, 155, 156, 139), (139, 156, 157, 140), (140, 157, 158, 141), (141, 158, 159, 142), (142, 159, 160, 143), (143, 160, 161, 144), (144, 161, 162, 145), (145, 162, 163, 146), (146, 163, 164, 147), (147, 164, 165, 148), (148, 165, 166, 149), (149, 166, 167, 150), (150, 167, 168, 151), (151, 168, 169, 152), (153, 170, 171, 154), (154, 171, 172, 155), (155, 172, 173, 156), (156, 173, 174, 157), (157, 174, 175, 158), (158, 175, 176, 159), (159, 176, 177, 160), (160, 177, 178, 161), (161, 178, 179, 162), (162, 179, 180, 163), (163, 180, 181, 164), (164, 181, 182, 165), (165, 182, 183, 166), (166, 183, 184, 167), (167, 184, 185, 168), (168, 185, 186, 169), (170, 187, 188, 171), (171, 188, 189, 172), (172, 189, 190, 173), (173, 190, 191, 174), (174, 191, 192, 175), (175, 192, 193, 176), (176, 193, 194, 177), (177, 194, 195, 178), (178, 195, 196, 179), (179, 196, 197, 180), (180, 197, 198, 181), (181, 198, 199, 182), (182, 199, 200, 183), (183, 200, 201, 184), (184, 201, 202, 185), (185, 202, 203, 186), (187, 204, 205, 188), (188, 205, 206, 189), (189, 206, 207, 190), (190, 207, 208, 191), (191, 208, 209, 192), (192, 209, 210, 193), (193, 210, 211, 194), (194, 211, 212, 195), (195, 212, 213, 196), (196, 213, 214, 197), (197, 214, 215, 198), (198, 215, 216, 199), (199, 216, 217, 200), (200, 217, 218, 201), (201, 218, 219, 202), (202, 219, 220, 203), (204, 221, 222, 205), (205, 222, 223, 206), (206, 223, 224, 207), (207, 224, 225, 208), (208, 225, 226, 209), (209, 226, 227, 210), (210, 227, 228, 211), (211, 228, 229, 212), (212, 229, 230, 213), (213, 230, 231, 214), (214, 231, 232, 215), (215, 232, 233, 216), (216, 233, 234, 217), (217, 234, 235, 218), (218, 235, 236, 219), (219, 236, 237, 220), (221, 238, 239, 222), (222, 239, 240, 223), (223, 240, 241, 224), (224, 241, 242, 225), (225, 242, 243, 226), (226, 243, 244, 227), (227, 244, 245, 228), (228, 245, 246, 229), (229, 246, 247, 230), (230, 247, 248, 231), (231, 248, 249, 232), (232, 249, 250, 233), (233, 250, 251, 234), (234, 251, 252, 235), (235, 252, 253, 236), (236, 253, 254, 237), (238, 255, 256, 239), (239, 256, 257, 240), (240, 257, 258, 241), (241, 258, 259, 242), (242, 259, 260, 243), (243, 260, 261, 244), (244, 261, 262, 245), (245, 262, 263, 246), (246, 263, 264, 247), (247, 264, 265, 248), (248, 265, 266, 249), (249, 266, 267, 250), (250, 267, 268, 251), (251, 268, 269, 252), (252, 269, 270, 253), (253, 270, 271, 254), (255, 272, 273, 256), (256, 273, 274, 257), (257, 274, 275, 258), (258, 275, 276, 259), (259, 276, 277, 260), (260, 277, 278, 261), (261, 278, 279, 262), (262, 279, 280, 263), (263, 280, 281, 264), (264, 281, 282, 265), (265, 282, 283, 266), (266, 283, 284, 267), (267, 284, 285, 268), (268, 285, 286, 269), (269, 286, 287, 270), (270, 287, 288, 271)])
me_ast_24_003____c_p01_cloth_mesh.polygons.foreach_set('use_smooth', [True] * 256)
me_ast_24_003____c_p01_cloth_mesh.materials.append(mat_painted_wood)
me_ast_24_003____c_p01_cloth_mesh.update()
me_cube_291 = bpy.data.meshes.new('Cube.291')
me_cube_291.from_pydata([(-0.18, -0.01, -0.001), (-0.18, -0.01, 0.001), (-0.18, 0.01, -0.001), (-0.18, 0.01, 0.001), (0.18, -0.01, -0.001), (0.18, -0.01, 0.001), (0.18, 0.01, -0.001), (0.18, 0.01, 0.001)], [], [(0, 1, 3, 2), (2, 3, 7, 6), (6, 7, 5, 4), (4, 5, 1, 0), (2, 6, 4, 0), (7, 3, 1, 5)])
_uv = me_cube_291.uv_layers.new(name='UVMap')
_uv.uv.foreach_set('vector', [0.375, 0.0, 0.625, 0.0, 0.625, 0.25, 0.375, 0.25, 0.375, 0.25, 0.625, 0.25, 0.625, 0.5, 0.375, 0.5, 0.375, 0.5, 0.625, 0.5, 0.625, 0.75, 0.375, 0.75, 0.375, 0.75, 0.625, 0.75, 0.625, 1.0, 0.375, 1.0, 0.125, 0.5, 0.375, 0.5, 0.375, 0.75, 0.125, 0.75, 0.625, 0.5, 0.875, 0.5, 0.875, 0.75, 0.625, 0.75])
me_cube_291.materials.append(mat_linen_fabric)
me_cube_291.update()
me_cube_292 = bpy.data.meshes.new('Cube.292')
me_cube_292.from_pydata([(-0.18, -0.005, -0.001), (-0.18, -0.005, 0.001), (-0.18, 0.005, -0.001), (-0.18, 0.005, 0.001), (0.18, -0.005, -0.001), (0.18, -0.005, 0.001), (0.18, 0.005, -0.001), (0.18, 0.005, 0.001)], [], [(0, 1, 3, 2), (2, 3, 7, 6), (6, 7, 5, 4), (4, 5, 1, 0), (2, 6, 4, 0), (7, 3, 1, 5)])
_uv = me_cube_292.uv_layers.new(name='UVMap')
_uv.uv.foreach_set('vector', [0.375, 0.0, 0.625, 0.0, 0.625, 0.25, 0.375, 0.25, 0.375, 0.25, 0.625, 0.25, 0.625, 0.5, 0.375, 0.5, 0.375, 0.5, 0.625, 0.5, 0.625, 0.75, 0.375, 0.75, 0.375, 0.75, 0.625, 0.75, 0.625, 1.0, 0.375, 1.0, 0.125, 0.5, 0.375, 0.5, 0.375, 0.75, 0.125, 0.75, 0.625, 0.5, 0.875, 0.5, 0.875, 0.75, 0.625, 0.75])
me_cube_292.materials.append(mat_linen_fabric)
me_cube_292.update()
me_cube_293 = bpy.data.meshes.new('Cube.293')
me_cube_293.from_pydata([(-0.003, -0.001, -0.005), (-0.003, -0.001, 0.005), (-0.003, 0.001, -0.005), (-0.003, 0.001, 0.005), (0.003, -0.001, -0.005), (0.003, -0.001, 0.005), (0.003, 0.001, -0.005), (0.003, 0.001, 0.005)], [], [(0, 1, 3, 2), (2, 3, 7, 6), (6, 7, 5, 4), (4, 5, 1, 0), (2, 6, 4, 0), (7, 3, 1, 5)])
_uv = me_cube_293.uv_layers.new(name='UVMap')
_uv.uv.foreach_set('vector', [0.375, 0.0, 0.625, 0.0, 0.625, 0.25, 0.375, 0.25, 0.375, 0.25, 0.625, 0.25, 0.625, 0.5, 0.375, 0.5, 0.375, 0.5, 0.625, 0.5, 0.625, 0.75, 0.375, 0.75, 0.375, 0.75, 0.625, 0.75, 0.625, 1.0, 0.375, 1.0, 0.125, 0.5, 0.375, 0.5, 0.375, 0.75, 0.125, 0.75, 0.625, 0.5, 0.875, 0.5, 0.875, 0.75, 0.625, 0.75])
me_cube_293.materials.append(mat_painted_wood)
me_cube_293.update()
me_cube_294 = bpy.data.meshes.new('Cube.294')
me_cube_294.from_pydata([(-0.003, -0.001, -0.005), (-0.003, -0.001, 0.005), (-0.003, 0.001, -0.005), (-0.003, 0.001, 0.005), (0.003, -0.001, -0.005), (0.003, -0.001, 0.005), (0.003, 0.001, -0.005), (0.003, 0.001, 0.005)], [], [(0, 1, 3, 2), (2, 3, 7, 6), (6, 7, 5, 4), (4, 5, 1, 0), (2, 6, 4, 0), (7, 3, 1, 5)])
_uv = me_cube_294.uv_layers.new(name='UVMap')
_uv.uv.foreach_set('vector', [0.375, 0.0, 0.625, 0.0, 0.625, 0.25, 0.375, 0.25, 0.375, 0.25, 0.625, 0.25, 0.625, 0.5, 0.375, 0.5, 0.375, 0.5, 0.625, 0.5, 0.625, 0.75, 0.375, 0.75, 0.375, 0.75, 0.625, 0.75, 0.625, 1.0, 0.375, 1.0, 0.125, 0.5, 0.375, 0.5, 0.375, 0.75, 0.125, 0.75, 0.625, 0.5, 0.875, 0.5, 0.875, 0.75, 0.625, 0.75])
me_cube_294.materials.append(mat_painted_wood)
me_cube_294.update()
me_cube_295 = bpy.data.meshes.new('Cube.295')
me_cube_295.from_pydata([(-0.003, -0.001, -0.005), (-0.003, -0.001, 0.005), (-0.003, 0.001, -0.005), (-0.003, 0.001, 0.005), (0.003, -0.001, -0.005), (0.003, -0.001, 0.005), (0.003, 0.001, -0.005), (0.003, 0.001, 0.005)], [], [(0, 1, 3, 2), (2, 3, 7, 6), (6, 7, 5, 4), (4, 5, 1, 0), (2, 6, 4, 0), (7, 3, 1, 5)])
_uv = me_cube_295.uv_layers.new(name='UVMap')
_uv.uv.foreach_set('vector', [0.375, 0.0, 0.625, 0.0, 0.625, 0.25, 0.375, 0.25, 0.375, 0.25, 0.625, 0.25, 0.625, 0.5, 0.375, 0.5, 0.375, 0.5, 0.625, 0.5, 0.625, 0.75, 0.375, 0.75, 0.375, 0.75, 0.625, 0.75, 0.625, 1.0, 0.375, 1.0, 0.125, 0.5, 0.375, 0.5, 0.375, 0.75, 0.125, 0.75, 0.625, 0.5, 0.875, 0.5, 0.875, 0.75, 0.625, 0.75])
me_cube_295.materials.append(mat_painted_wood)
me_cube_295.update()
me_cube_296 = bpy.data.meshes.new('Cube.296')
me_cube_296.from_pydata([(-0.003, -0.001, -0.005), (-0.003, -0.001, 0.005), (-0.003, 0.001, -0.005), (-0.003, 0.001, 0.005), (0.003, -0.001, -0.005), (0.003, -0.001, 0.005), (0.003, 0.001, -0.005), (0.003, 0.001, 0.005)], [], [(0, 1, 3, 2), (2, 3, 7, 6), (6, 7, 5, 4), (4, 5, 1, 0), (2, 6, 4, 0), (7, 3, 1, 5)])
_uv = me_cube_296.uv_layers.new(name='UVMap')
_uv.uv.foreach_set('vector', [0.375, 0.0, 0.625, 0.0, 0.625, 0.25, 0.375, 0.25, 0.375, 0.25, 0.625, 0.25, 0.625, 0.5, 0.375, 0.5, 0.375, 0.5, 0.625, 0.5, 0.625, 0.75, 0.375, 0.75, 0.375, 0.75, 0.625, 0.75, 0.625, 1.0, 0.375, 1.0, 0.125, 0.5, 0.375, 0.5, 0.375, 0.75, 0.125, 0.75, 0.625, 0.5, 0.875, 0.5, 0.875, 0.75, 0.625, 0.75])
me_cube_296.materials.append(mat_painted_wood)
me_cube_296.update()
me_cube_297 = bpy.data.meshes.new('Cube.297')
me_cube_297.from_pydata([(-0.003, -0.001, -0.005), (-0.003, -0.001, 0.005), (-0.003, 0.001, -0.005), (-0.003, 0.001, 0.005), (0.003, -0.001, -0.005), (0.003, -0.001, 0.005), (0.003, 0.001, -0.005), (0.003, 0.001, 0.005)], [], [(0, 1, 3, 2), (2, 3, 7, 6), (6, 7, 5, 4), (4, 5, 1, 0), (2, 6, 4, 0), (7, 3, 1, 5)])
_uv = me_cube_297.uv_layers.new(name='UVMap')
_uv.uv.foreach_set('vector', [0.375, 0.0, 0.625, 0.0, 0.625, 0.25, 0.375, 0.25, 0.375, 0.25, 0.625, 0.25, 0.625, 0.5, 0.375, 0.5, 0.375, 0.5, 0.625, 0.5, 0.625, 0.75, 0.375, 0.75, 0.375, 0.75, 0.625, 0.75, 0.625, 1.0, 0.375, 1.0, 0.125, 0.5, 0.375, 0.5, 0.375, 0.75, 0.125, 0.75, 0.625, 0.5, 0.875, 0.5, 0.875, 0.75, 0.625, 0.75])
me_cube_297.materials.append(mat_painted_wood)
me_cube_297.update()
me_cube_298 = bpy.data.meshes.new('Cube.298')
me_cube_298.from_pydata([(-0.003, -0.001, -0.005), (-0.003, -0.001, 0.005), (-0.003, 0.001, -0.005), (-0.003, 0.001, 0.005), (0.003, -0.001, -0.005), (0.003, -0.001, 0.005), (0.003, 0.001, -0.005), (0.003, 0.001, 0.005)], [], [(0, 1, 3, 2), (2, 3, 7, 6), (6, 7, 5, 4), (4, 5, 1, 0), (2, 6, 4, 0), (7, 3, 1, 5)])
_uv = me_cube_298.uv_layers.new(name='UVMap')
_uv.uv.foreach_set('vector', [0.375, 0.0, 0.625, 0.0, 0.625, 0.25, 0.375, 0.25, 0.375, 0.25, 0.625, 0.25, 0.625, 0.5, 0.375, 0.5, 0.375, 0.5, 0.625, 0.5, 0.625, 0.75, 0.375, 0.75, 0.375, 0.75, 0.625, 0.75, 0.625, 1.0, 0.375, 1.0, 0.125, 0.5, 0.375, 0.5, 0.375, 0.75, 0.125, 0.75, 0.625, 0.5, 0.875, 0.5, 0.875, 0.75, 0.625, 0.75])
me_cube_298.materials.append(mat_painted_wood)
me_cube_298.update()
me_cube_299 = bpy.data.meshes.new('Cube.299')
me_cube_299.from_pydata([(-0.003, -0.001, -0.005), (-0.003, -0.001, 0.005), (-0.003, 0.001, -0.005), (-0.003, 0.001, 0.005), (0.003, -0.001, -0.005), (0.003, -0.001, 0.005), (0.003, 0.001, -0.005), (0.003, 0.001, 0.005)], [], [(0, 1, 3, 2), (2, 3, 7, 6), (6, 7, 5, 4), (4, 5, 1, 0), (2, 6, 4, 0), (7, 3, 1, 5)])
_uv = me_cube_299.uv_layers.new(name='UVMap')
_uv.uv.foreach_set('vector', [0.375, 0.0, 0.625, 0.0, 0.625, 0.25, 0.375, 0.25, 0.375, 0.25, 0.625, 0.25, 0.625, 0.5, 0.375, 0.5, 0.375, 0.5, 0.625, 0.5, 0.625, 0.75, 0.375, 0.75, 0.375, 0.75, 0.625, 0.75, 0.625, 1.0, 0.375, 1.0, 0.125, 0.5, 0.375, 0.5, 0.375, 0.75, 0.125, 0.75, 0.625, 0.5, 0.875, 0.5, 0.875, 0.75, 0.625, 0.75])
me_cube_299.materials.append(mat_painted_wood)
me_cube_299.update()

# ---- objects
ob_ast_24_003____c_p00_cloth = bpy.data.objects.new('AST_24_003_窗帘_C_p00_cloth', me_ast_24_003____c_p00_cloth_mesh)
ob_ast_24_003____c_p01_cloth = bpy.data.objects.new('AST_24_003_窗帘_C_p01_cloth', me_ast_24_003____c_p01_cloth_mesh)
ob_ast_24_003____c_p02_box = bpy.data.objects.new('AST_24_003_窗帘_C_p02_box', me_cube_291)
ob_ast_24_003____c_p03_box = bpy.data.objects.new('AST_24_003_窗帘_C_p03_box', me_cube_292)
ob_ast_24_003____c_p04_box = bpy.data.objects.new('AST_24_003_窗帘_C_p04_box', me_cube_293)
ob_ast_24_003____c_p05_box = bpy.data.objects.new('AST_24_003_窗帘_C_p05_box', me_cube_294)
ob_ast_24_003____c_p06_box = bpy.data.objects.new('AST_24_003_窗帘_C_p06_box', me_cube_295)
ob_ast_24_003____c_p07_box = bpy.data.objects.new('AST_24_003_窗帘_C_p07_box', me_cube_296)
ob_ast_24_003____c_p08_box = bpy.data.objects.new('AST_24_003_窗帘_C_p08_box', me_cube_297)
ob_ast_24_003____c_p09_box = bpy.data.objects.new('AST_24_003_窗帘_C_p09_box', me_cube_298)
ob_ast_24_003____c_p10_box = bpy.data.objects.new('AST_24_003_窗帘_C_p10_box', me_cube_299)

# ---- transforms, parenting, visibility, modifiers, constraints
ob_ast_24_003____c_p00_cloth.location = (0.0, 0.0, 0.016)
_m = ob_ast_24_003____c_p00_cloth.modifiers.new('fabric_thickness', 'SOLIDIFY')
_m.thickness = 0.014
_m.offset = 0.0
_m = ob_ast_24_003____c_p00_cloth.modifiers.new('micro_relief', 'DISPLACE')
_m.strength = 0.0018
_m.texture_coords = 'GLOBAL'
ob_ast_24_003____c_p01_cloth.location = (0.008, 0.1, 0.048)
_m = ob_ast_24_003____c_p01_cloth.modifiers.new('fabric_thickness', 'SOLIDIFY')
_m.thickness = 0.014
_m.offset = 0.0
_m = ob_ast_24_003____c_p01_cloth.modifiers.new('micro_relief', 'DISPLACE')
_m.strength = 0.0018
_m.texture_coords = 'GLOBAL'
ob_ast_24_003____c_p02_box.location = (0.0, -0.06, 0.032)
ob_ast_24_003____c_p03_box.location = (0.0, -0.085, 0.032)
ob_ast_24_003____c_p04_box.location = (-0.15, -0.122, 0.014)
ob_ast_24_003____c_p05_box.location = (-0.1, -0.122, 0.014)
ob_ast_24_003____c_p06_box.location = (-0.05, -0.122, 0.014)
ob_ast_24_003____c_p07_box.location = (2.776e-17, -0.122, 0.014)
ob_ast_24_003____c_p08_box.location = (0.05, -0.122, 0.014)
ob_ast_24_003____c_p09_box.location = (0.1, -0.122, 0.014)
ob_ast_24_003____c_p10_box.location = (0.15, -0.122, 0.014)

# ---- collection membership
col_ast_24_003____c.objects.link(ob_ast_24_003____c_p00_cloth)
col_ast_24_003____c.objects.link(ob_ast_24_003____c_p01_cloth)
col_ast_24_003____c.objects.link(ob_ast_24_003____c_p02_box)
col_ast_24_003____c.objects.link(ob_ast_24_003____c_p03_box)
col_ast_24_003____c.objects.link(ob_ast_24_003____c_p04_box)
col_ast_24_003____c.objects.link(ob_ast_24_003____c_p05_box)
col_ast_24_003____c.objects.link(ob_ast_24_003____c_p06_box)
col_ast_24_003____c.objects.link(ob_ast_24_003____c_p07_box)
col_ast_24_003____c.objects.link(ob_ast_24_003____c_p08_box)
col_ast_24_003____c.objects.link(ob_ast_24_003____c_p09_box)
col_ast_24_003____c.objects.link(ob_ast_24_003____c_p10_box)

# ---- scene / render settings (as saved in the file)
scene.frame_start = 1; scene.frame_end = 250; scene.frame_set(1)
scene.render.engine = 'BLENDER_EEVEE_NEXT'
scene.render.image_settings.exr_codec = 'NONE'
scene.render.simplify_subdivision_render = 0
scene.render.simplify_child_particles_render = 0.0
scene.eevee.use_volume_custom_range = False
scene.eevee.use_fast_gi = False
scene.eevee.use_shadows = False
scene.view_settings.white_balance_temperature = 0.0
scene.view_settings.white_balance_tint = 0.0
scene.view_settings.white_balance_whitepoint = (2.97, 0.5193, -0.0414)
bpy.context.view_layer.update()

# ---- added for rendering (the .blend has no active camera and no usable light): camera, sun + grey world if the file has none
cam_auto = bpy.data.cameras.new('AutoCamera')
cam_auto.lens = 50.0
cam_auto.sensor_width = 36.0
cam_auto.clip_end = 1000.0
ob_auto_camera = bpy.data.objects.new('AutoCamera', cam_auto)
scene.collection.objects.link(ob_auto_camera)
ob_auto_camera.location = (0.43523, -0.513608, 0.361776)
ob_auto_camera.rotation_euler = (1.09748, -7.21219e-08, 0.694738)
scene.camera = ob_auto_camera
light_auto_sun = bpy.data.lights.new('AutoSun', 'SUN')
light_auto_sun.energy = 3.0
light_auto_sun.angle = 0.0523599
ob_auto_sun = bpy.data.objects.new('AutoSun', light_auto_sun)
scene.collection.objects.link(ob_auto_sun)
ob_auto_sun.rotation_euler = (0.872665, 0.174533, 0.523599)
if scene.world is None:
    world_auto = bpy.data.worlds.new('AutoWorld')
    world_auto.color = (0.3, 0.3, 0.3)
    scene.world = world_auto
bpy.context.view_layer.update()
